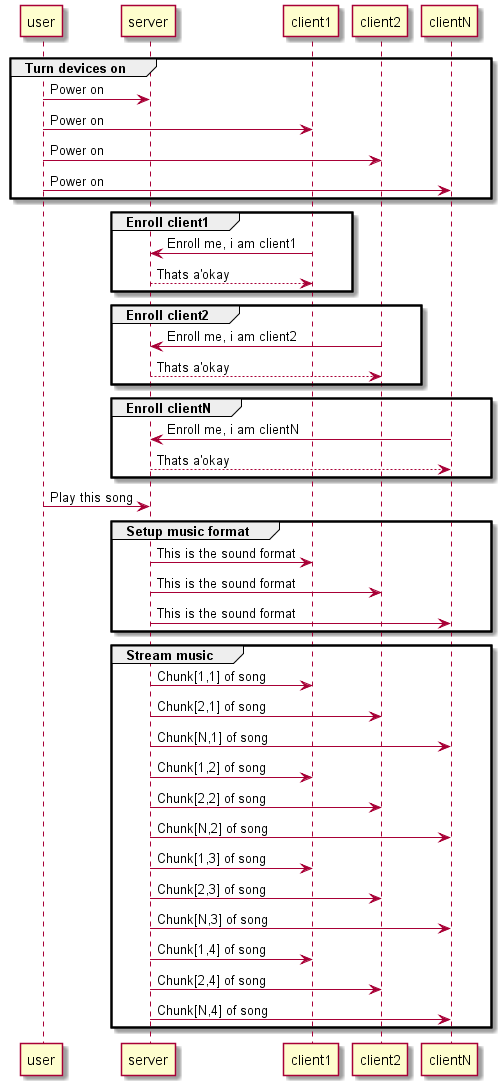

The diagram above was rendered by PlantUML. Its source (embedded in the PNG):
@startuml how_to_use

group Turn devices on
    user -> server: Power on
    user -> client1: Power on
    user -> client2: Power on
    user -> clientN: Power on
end

group Enroll client1
    client1 -> server: Enroll me, i am client1
    client1 <-- server: Thats a'okay
end

group Enroll client2
    client2 -> server: Enroll me, i am client2
    client2 <-- server: Thats a'okay
end

group Enroll clientN
    clientN -> server: Enroll me, i am clientN
    clientN <-- server: Thats a'okay
end

user -> server: Play this song

group Setup music format
    server -> client1: This is the sound format
    server -> client2: This is the sound format
    server -> clientN: This is the sound format
end

group Stream music
    server -> client1: Chunk[1,1] of song
    server -> client2: Chunk[2,1] of song
    server -> clientN: Chunk[N,1] of song

    server -> client1: Chunk[1,2] of song
    server -> client2: Chunk[2,2] of song
    server -> clientN: Chunk[N,2] of song

    server -> client1: Chunk[1,3] of song
    server -> client2: Chunk[2,3] of song
    server -> clientN: Chunk[N,3] of song

    server -> client1: Chunk[1,4] of song
    server -> client2: Chunk[2,4] of song
    server -> clientN: Chunk[N,4] of song
end

@enduml